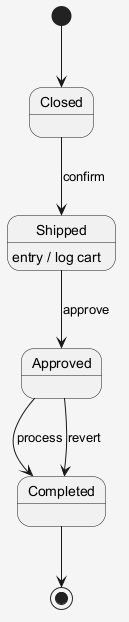

The diagram above was rendered by PlantUML. Its source (embedded in the PNG):
@startuml
skinparam shadowing false
skinparam backgroundColor #F5F5F5
[*] --> Closed
Closed --> Shipped : confirm
Shipped --> Approved : approve
Shipped : entry / log cart
Approved --> Completed : process
Approved --> Completed : revert
Completed --> [*]
@enduml